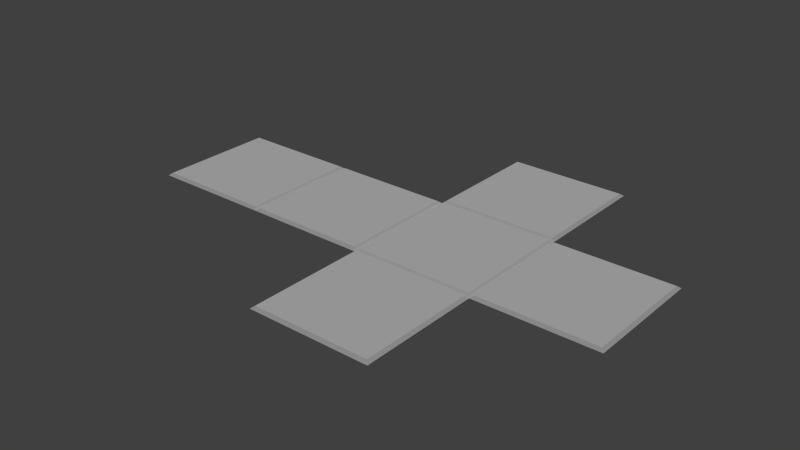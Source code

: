 # Source: SurpriseBox.blend  (saved by Blender 2.76.0; exported with 4.5.12 LTS)
import bpy
from mathutils import Matrix  # noqa: F401  (used for matrix-valued properties, if any)

bpy.ops.wm.read_factory_settings(use_empty=True)
scene = bpy.context.scene
scene.name = 'Scene'

# ---- collections
col_collection_1 = bpy.data.collections.new('Collection 1'); scene.collection.children.link(col_collection_1)
col_collection_11 = bpy.data.collections.new('Collection 11'); scene.collection.children.link(col_collection_11)

# ---- materials (node trees are filled in below, after node groups)
mat_surpriseboxmaterial = bpy.data.materials.new('SurpriseBoxMaterial')
mat_surpriseboxmaterial.alpha_threshold = 0.0
mat_surpriseboxmaterial.use_transparent_shadow = False
mat_surpriseboxmaterial.roughness = 0.5

# ---- material node trees

# ---- world
world_world = bpy.data.worlds.new('World'); scene.world = world_world
world_world.color = (0.05088, 0.05088, 0.05088)
world_world.use_sun_shadow = False
world_world.sun_shadow_jitter_overblur = 0.0
world_world.cycles.sampling_method = 'MANUAL'
world_world.cycles.sample_map_resolution = 256

# ---- lights
light_hemi = bpy.data.lights.new('Hemi', 'SUN')
light_hemi.transmission_factor = 0.0
light_hemi.angle = 0.1993
light_hemi.energy = 1.0
light_hemi.shadow_buffer_clip_start = 0.5
light_hemi.shadow_soft_size = 0.1
light_hemi.shadow_cascade_max_distance = 1000.0
light_hemi.cycles.use_multiple_importance_sampling = False

# ---- meshes
me_plane_005 = bpy.data.meshes.new('Plane.005')
me_plane_005.from_pydata([(-0.5, -0.5, 0.0), (0.5, -0.5, 0.0), (-0.5, 0.5, 0.0), (0.5, 0.5, 0.0), (-0.475, -0.475, 0.02), (0.475, -0.475, 0.02), (-0.475, 0.475, 0.02), (0.475, 0.475, 0.02), (1.5, -1.5, 0.0), (2.5, -1.5, 0.0), (1.5, -0.5, 0.0), (2.5, -0.5, 0.0), (1.525, -1.475, 0.02), (2.475, -1.475, 0.02), (1.525, -0.525, 0.02), (2.475, -0.525, 0.02), (1.5, 0.5, 0.0), (2.5, 0.5, 0.0), (1.5, 1.5, 0.0), (2.5, 1.5, 0.0), (1.525, 0.525, 0.02), (2.475, 0.525, 0.02), (1.525, 1.475, 0.02), (2.475, 1.475, 0.02), (0.5, -0.5, 0.0), (1.5, -0.5, 0.0), (0.5, 0.5, 0.0), (1.5, 0.5, 0.0), (0.525, -0.475, 0.02), (1.475, -0.475, 0.02), (0.525, 0.475, 0.02), (1.475, 0.475, 0.02), (2.5, -0.5, 0.0), (3.5, -0.5, 0.0), (2.5, 0.5, 0.0), (3.5, 0.5, 0.0), (2.525, -0.475, 0.02), (3.475, -0.475, 0.02), (2.525, 0.475, 0.02), (3.475, 0.475, 0.02), (1.5, -0.5, 0.0), (2.5, -0.5, 0.0), (1.5, 0.5, 0.0), (2.5, 0.5, 0.0), (1.525, -0.475, 0.02), (2.475, -0.475, 0.02), (1.525, 0.475, 0.02), (2.475, 0.475, 0.02)], [], [(0, 2, 3, 1), (4, 5, 7, 6), (2, 0, 4, 6), (3, 2, 6, 7), (0, 1, 5, 4), (1, 3, 7, 5), (8, 10, 11, 9), (12, 13, 15, 14), (10, 8, 12, 14), (11, 10, 14, 15), (8, 9, 13, 12), (9, 11, 15, 13), (16, 18, 19, 17), (20, 21, 23, 22), (18, 16, 20, 22), (19, 18, 22, 23), (16, 17, 21, 20), (17, 19, 23, 21), (24, 26, 27, 25), (28, 29, 31, 30), (26, 24, 28, 30), (27, 26, 30, 31), (24, 25, 29, 28), (25, 27, 31, 29), (32, 34, 35, 33), (36, 37, 39, 38), (34, 32, 36, 38), (35, 34, 38, 39), (32, 33, 37, 36), (33, 35, 39, 37), (40, 42, 43, 41), (44, 45, 47, 46), (42, 40, 44, 46), (43, 42, 46, 47), (40, 41, 45, 44), (41, 43, 47, 45)])
_uv = me_plane_005.uv_layers.new(name='UVMap')
_uv.uv.foreach_set('vector', [0.0, 0.0, 0.0, 1.0, 1.0, 1.0, 1.0, 0.0, 0.0269, 0.7331, 0.2644, 0.7331, 0.2644, 0.9706, 0.0269, 0.9706, 0.02065, 0.9769, 0.02065, 0.7269, 0.0269, 0.7331, 0.0269, 0.9706, 0.2706, 0.9769, 0.02065, 0.9769, 0.0269, 0.9706, 0.2644, 0.9706, 0.02065, 0.7269, 0.2706, 0.7269, 0.2644, 0.7331, 0.0269, 0.7331, 0.2706, 0.7269, 0.2706, 0.9769, 0.2644, 0.9706, 0.2644, 0.7331, 1.0, 1.0, 1.0, 0.0, 0.0, 0.0, 0.0, 1.0, 0.2644, 0.9706, 0.0269, 0.9706, 0.0269, 0.7331, 0.2644, 0.7331, 0.2706, 0.7269, 0.2706, 0.9769, 0.2644, 0.9706, 0.2644, 0.7331, 0.02065, 0.7269, 0.2706, 0.7269, 0.2644, 0.7331, 0.0269, 0.7331, 0.2706, 0.9769, 0.02065, 0.9769, 0.0269, 0.9706, 0.2644, 0.9706, 0.02065, 0.9769, 0.02065, 0.7269, 0.0269, 0.7331, 0.0269, 0.9706, 0.0, 0.0, 0.0, 1.0, 1.0, 1.0, 1.0, 0.0, 0.0269, 0.7331, 0.2644, 0.7331, 0.2644, 0.9706, 0.0269, 0.9706, 0.02065, 0.9769, 0.02065, 0.7269, 0.0269, 0.7331, 0.0269, 0.9706, 0.2706, 0.9769, 0.02065, 0.9769, 0.0269, 0.9706, 0.2644, 0.9706, 0.02065, 0.7269, 0.2706, 0.7269, 0.2644, 0.7331, 0.0269, 0.7331, 0.2706, 0.7269, 0.2706, 0.9769, 0.2644, 0.9706, 0.2644, 0.7331, -5.96e-08, 1.0, 1.0, 1.0, 1.0, 0.0, 0.0, -5.96e-08, 0.0269, 0.9706, 0.0269, 0.7331, 0.2644, 0.7331, 0.2644, 0.9706, 0.2706, 0.9769, 0.02065, 0.9769, 0.0269, 0.9706, 0.2644, 0.9706, 0.2706, 0.7269, 0.2706, 0.9769, 0.2644, 0.9706, 0.2644, 0.7331, 0.02065, 0.9769, 0.02065, 0.7269, 0.0269, 0.7331, 0.0269, 0.9706, 0.02065, 0.7269, 0.2706, 0.7269, 0.2644, 0.7331, 0.0269, 0.7331, 1.0, 2.98e-08, 2.98e-08, 0.0, 0.0, 1.0, 1.0, 1.0, 0.2644, 0.7331, 0.2644, 0.9706, 0.0269, 0.9706, 0.0269, 0.7331, 0.02065, 0.7269, 0.2706, 0.7269, 0.2644, 0.7331, 0.0269, 0.7331, 0.02065, 0.9769, 0.02065, 0.7269, 0.0269, 0.7331, 0.0269, 0.9706, 0.2706, 0.7269, 0.2706, 0.9769, 0.2644, 0.9706, 0.2644, 0.7331, 0.2706, 0.9769, 0.02065, 0.9769, 0.0269, 0.9706, 0.2644, 0.9706, 0.0, 0.0, 0.0, 1.0, 1.0, 1.0, 1.0, 0.0, 0.0269, 0.7331, 0.2644, 0.7331, 0.2644, 0.9706, 0.0269, 0.9706, 0.02065, 0.9769, 0.02065, 0.7269, 0.0269, 0.7331, 0.0269, 0.9706, 0.2706, 0.9769, 0.02065, 0.9769, 0.0269, 0.9706, 0.2644, 0.9706, 0.02065, 0.7269, 0.2706, 0.7269, 0.2644, 0.7331, 0.0269, 0.7331, 0.2706, 0.7269, 0.2706, 0.9769, 0.2644, 0.9706, 0.2644, 0.7331])
me_plane_005.materials.append(mat_surpriseboxmaterial)
me_plane_005.use_remesh_preserve_volume = False
me_plane_005.use_remesh_preserve_attributes = False
me_plane_005.use_mirror_vertex_groups = False
me_plane_005.update()
arm_armature = bpy.data.armatures.new('Armature')  # bones are not reproduced

# ---- objects
ob_hemi = bpy.data.objects.new('Hemi', light_hemi)
ob_surpriseboxmodel = bpy.data.objects.new('SurpriseBoxModel', me_plane_005)
ob_boxarmature = bpy.data.objects.new('BoxArmature', arm_armature)

# ---- transforms, parenting, visibility, modifiers, constraints
ob_hemi.location = (0.0, 0.0, 3.286)
ob_hemi.hide_viewport = True
ob_hemi.lineart.crease_threshold = 0.0
ob_surpriseboxmodel.parent = ob_boxarmature
ob_surpriseboxmodel.location = (-2.0, 0.0, 0.0)
ob_surpriseboxmodel.lineart.crease_threshold = 0.0
_vg = ob_surpriseboxmodel.vertex_groups.new(name='Bone_Bottom')
_vg.add([40, 41, 42, 43, 44, 45, 46, 47], 1.0, 'REPLACE')
_vg = ob_surpriseboxmodel.vertex_groups.new(name='Bone_Right')
_vg.add([24, 25, 26, 27, 28, 29, 30, 31], 1.0, 'REPLACE')
_vg = ob_surpriseboxmodel.vertex_groups.new(name='Bone_Top')
_vg.add([0, 1, 2, 3, 4, 5, 6, 7], 1.0, 'REPLACE')
_vg = ob_surpriseboxmodel.vertex_groups.new(name='Bone_Front')
_vg.add([8, 9, 10, 11, 12, 13, 14, 15], 1.0, 'REPLACE')
_vg = ob_surpriseboxmodel.vertex_groups.new(name='Bone_Back')
_vg.add([16, 17, 18, 19, 20, 21, 22, 23], 1.0, 'REPLACE')
_vg = ob_surpriseboxmodel.vertex_groups.new(name='Bone_Left')
_vg.add([32, 33, 34, 35, 36, 37, 38, 39], 1.0, 'REPLACE')
_m = ob_surpriseboxmodel.modifiers.new('Armature', 'ARMATURE')
_m.object = ob_boxarmature
ob_boxarmature.location = (0.0, 0.0, 0.0)
ob_boxarmature.lineart.crease_threshold = 0.0

# ---- collection membership
col_collection_1.objects.link(ob_hemi)
col_collection_1.objects.link(ob_surpriseboxmodel)
col_collection_11.objects.link(ob_boxarmature)

# ---- scene / render settings (as saved in the file)
scene.frame_start = 1; scene.frame_end = 30; scene.frame_set(0)
scene.render.engine = 'BLENDER_EEVEE_NEXT'
scene.render.resolution_percentage = 50
scene.render.dither_intensity = 0.0
scene.cycles.use_denoising = False
scene.cycles.samples = 10
scene.cycles.sampling_pattern = 'TABULATED_SOBOL'
scene.cycles.light_sampling_threshold = 0.0
scene.cycles.use_adaptive_sampling = False
scene.cycles.use_light_tree = False
scene.cycles.blur_glossy = 0.0
scene.cycles.pixel_filter_type = 'GAUSSIAN'
scene.cycles.sample_clamp_indirect = 0.0
scene.view_settings.view_transform = 'Standard'
bpy.context.view_layer.update()

# ---- added for rendering (the .blend has no active camera): camera
cam_auto = bpy.data.cameras.new('AutoCamera')
cam_auto.lens = 50.0
cam_auto.sensor_width = 36.0
cam_auto.clip_end = 1000.0
ob_auto_camera = bpy.data.objects.new('AutoCamera', cam_auto)
scene.collection.objects.link(ob_auto_camera)
ob_auto_camera.location = (4.12616, -5.55139, 3.71093)
ob_auto_camera.rotation_euler = (1.09748, -7.21219e-08, 0.694738)
scene.camera = ob_auto_camera
bpy.context.view_layer.update()

